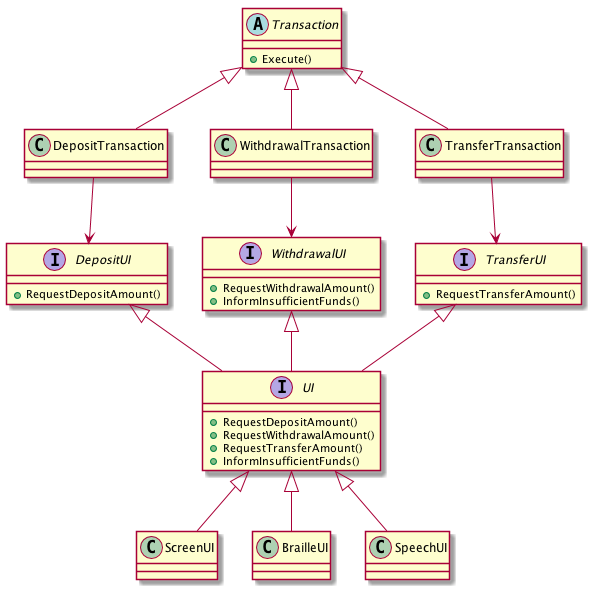

The diagram above was rendered by PlantUML. Its source (embedded in the PNG):
@startuml

    interface DepositUI {
        + RequestDepositAmount()
    }
    interface WithdrawalUI {
        + RequestWithdrawalAmount()
        + InformInsufficientFunds()
    }

    interface TransferUI {
            + RequestTransferAmount()
    }

    interface UI extends DepositUI, WithdrawalUI, TransferUI {
        + RequestDepositAmount()
        + RequestWithdrawalAmount()
        + RequestTransferAmount()
        + InformInsufficientFunds()
    }


    class ScreenUI extends UI
    class BrailleUI extends UI
    class SpeechUI extends UI


    abstract class  Transaction {
        + Execute()
    }

    class DepositTransaction extends Transaction
    class WithdrawalTransaction extends Transaction
    class TransferTransaction extends Transaction

DepositTransaction --> DepositUI
WithdrawalTransaction --> WithdrawalUI
TransferTransaction --> TransferUI

@enduml